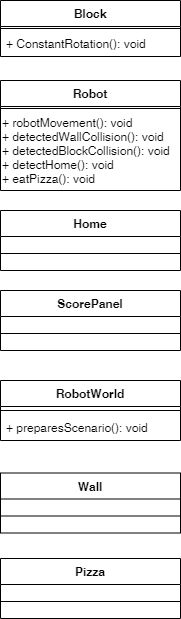

The diagram above was exported from draw.io. Its source (the exported page's mxGraphModel, read from the mxfile embedded in the PNG):
<mxGraphModel dx="868" dy="450" grid="1" gridSize="10" guides="1" tooltips="1" connect="1" arrows="1" fold="1" page="1" pageScale="1" pageWidth="240" pageHeight="85" math="0" shadow="0">
  <root>
    <mxCell id="0" />
    <mxCell id="1" parent="0" />
    <mxCell id="MJEeBUbXhlYbVo8axPle-1" value="Block" style="swimlane;fontStyle=1;align=center;verticalAlign=top;childLayout=stackLayout;horizontal=1;startSize=26;horizontalStack=0;resizeParent=1;resizeParentMax=0;resizeLast=0;collapsible=1;marginBottom=0;" parent="1" vertex="1">
      <mxGeometry x="30" y="20" width="180" height="56" as="geometry" />
    </mxCell>
    <mxCell id="MJEeBUbXhlYbVo8axPle-3" value="" style="line;strokeWidth=1;fillColor=none;align=left;verticalAlign=middle;spacingTop=-1;spacingLeft=3;spacingRight=3;rotatable=0;labelPosition=right;points=[];portConstraint=eastwest;" parent="MJEeBUbXhlYbVo8axPle-1" vertex="1">
      <mxGeometry y="26" width="180" height="4" as="geometry" />
    </mxCell>
    <mxCell id="MJEeBUbXhlYbVo8axPle-4" value="+ ConstantRotation(): void" style="text;strokeColor=none;fillColor=none;align=left;verticalAlign=top;spacingLeft=4;spacingRight=4;overflow=hidden;rotatable=0;points=[[0,0.5],[1,0.5]];portConstraint=eastwest;" parent="MJEeBUbXhlYbVo8axPle-1" vertex="1">
      <mxGeometry y="30" width="180" height="26" as="geometry" />
    </mxCell>
    <mxCell id="MJEeBUbXhlYbVo8axPle-15" value="Home" style="swimlane;fontStyle=1;align=center;verticalAlign=top;childLayout=stackLayout;horizontal=1;startSize=26;horizontalStack=0;resizeParent=1;resizeParentMax=0;resizeLast=0;collapsible=1;marginBottom=0;" parent="1" vertex="1">
      <mxGeometry x="30" y="230" width="180" height="60" as="geometry">
        <mxRectangle x="269" y="60" width="70" height="26" as="alternateBounds" />
      </mxGeometry>
    </mxCell>
    <mxCell id="MJEeBUbXhlYbVo8axPle-17" value="" style="line;strokeWidth=1;fillColor=none;align=left;verticalAlign=middle;spacingTop=-1;spacingLeft=3;spacingRight=3;rotatable=0;labelPosition=right;points=[];portConstraint=eastwest;" parent="MJEeBUbXhlYbVo8axPle-15" vertex="1">
      <mxGeometry y="26" width="180" height="34" as="geometry" />
    </mxCell>
    <mxCell id="MJEeBUbXhlYbVo8axPle-19" value="RobotWorld" style="swimlane;fontStyle=1;align=center;verticalAlign=top;childLayout=stackLayout;horizontal=1;startSize=26;horizontalStack=0;resizeParent=1;resizeParentMax=0;resizeLast=0;collapsible=1;marginBottom=0;" parent="1" vertex="1">
      <mxGeometry x="30" y="400" width="180" height="60" as="geometry" />
    </mxCell>
    <mxCell id="MJEeBUbXhlYbVo8axPle-21" value="" style="line;strokeWidth=1;fillColor=none;align=left;verticalAlign=middle;spacingTop=-1;spacingLeft=3;spacingRight=3;rotatable=0;labelPosition=right;points=[];portConstraint=eastwest;" parent="MJEeBUbXhlYbVo8axPle-19" vertex="1">
      <mxGeometry y="26" width="180" height="8" as="geometry" />
    </mxCell>
    <mxCell id="MJEeBUbXhlYbVo8axPle-22" value="+ preparesScenario(): void" style="text;strokeColor=none;fillColor=none;align=left;verticalAlign=top;spacingLeft=4;spacingRight=4;overflow=hidden;rotatable=0;points=[[0,0.5],[1,0.5]];portConstraint=eastwest;" parent="MJEeBUbXhlYbVo8axPle-19" vertex="1">
      <mxGeometry y="34" width="180" height="26" as="geometry" />
    </mxCell>
    <mxCell id="MJEeBUbXhlYbVo8axPle-23" value="Pizza" style="swimlane;fontStyle=1;align=center;verticalAlign=top;childLayout=stackLayout;horizontal=1;startSize=26;horizontalStack=0;resizeParent=1;resizeParentMax=0;resizeLast=0;collapsible=1;marginBottom=0;" parent="1" vertex="1">
      <mxGeometry x="30" y="578" width="180" height="60" as="geometry" />
    </mxCell>
    <mxCell id="MJEeBUbXhlYbVo8axPle-25" value="" style="line;strokeWidth=1;fillColor=none;align=left;verticalAlign=middle;spacingTop=-1;spacingLeft=3;spacingRight=3;rotatable=0;labelPosition=right;points=[];portConstraint=eastwest;" parent="MJEeBUbXhlYbVo8axPle-23" vertex="1">
      <mxGeometry y="26" width="180" height="34" as="geometry" />
    </mxCell>
    <mxCell id="MJEeBUbXhlYbVo8axPle-31" value="ScorePanel" style="swimlane;fontStyle=1;align=center;verticalAlign=top;childLayout=stackLayout;horizontal=1;startSize=26;horizontalStack=0;resizeParent=1;resizeParentMax=0;resizeLast=0;collapsible=1;marginBottom=0;" parent="1" vertex="1">
      <mxGeometry x="30" y="310" width="180" height="60" as="geometry">
        <mxRectangle x="269" y="60" width="70" height="26" as="alternateBounds" />
      </mxGeometry>
    </mxCell>
    <mxCell id="MJEeBUbXhlYbVo8axPle-32" value="" style="line;strokeWidth=1;fillColor=none;align=left;verticalAlign=middle;spacingTop=-1;spacingLeft=3;spacingRight=3;rotatable=0;labelPosition=right;points=[];portConstraint=eastwest;" parent="MJEeBUbXhlYbVo8axPle-31" vertex="1">
      <mxGeometry y="26" width="180" height="34" as="geometry" />
    </mxCell>
    <mxCell id="MJEeBUbXhlYbVo8axPle-33" value="Wall" style="swimlane;fontStyle=1;align=center;verticalAlign=top;childLayout=stackLayout;horizontal=1;startSize=26;horizontalStack=0;resizeParent=1;resizeParentMax=0;resizeLast=0;collapsible=1;marginBottom=0;" parent="1" vertex="1">
      <mxGeometry x="30" y="492.5" width="180" height="60" as="geometry">
        <mxRectangle x="269" y="60" width="70" height="26" as="alternateBounds" />
      </mxGeometry>
    </mxCell>
    <mxCell id="MJEeBUbXhlYbVo8axPle-34" value="" style="line;strokeWidth=1;fillColor=none;align=left;verticalAlign=middle;spacingTop=-1;spacingLeft=3;spacingRight=3;rotatable=0;labelPosition=right;points=[];portConstraint=eastwest;" parent="MJEeBUbXhlYbVo8axPle-33" vertex="1">
      <mxGeometry y="26" width="180" height="34" as="geometry" />
    </mxCell>
    <mxCell id="MJEeBUbXhlYbVo8axPle-35" value="Robot" style="swimlane;fontStyle=1;align=center;verticalAlign=top;childLayout=stackLayout;horizontal=1;startSize=26;horizontalStack=0;resizeParent=1;resizeParentMax=0;resizeLast=0;collapsible=1;marginBottom=0;" parent="1" vertex="1">
      <mxGeometry x="30" y="100" width="180" height="110" as="geometry">
        <mxRectangle x="269" y="60" width="70" height="26" as="alternateBounds" />
      </mxGeometry>
    </mxCell>
    <mxCell id="MJEeBUbXhlYbVo8axPle-36" value="" style="line;strokeWidth=1;fillColor=none;align=left;verticalAlign=middle;spacingTop=-1;spacingLeft=3;spacingRight=3;rotatable=0;labelPosition=right;points=[];portConstraint=eastwest;" parent="MJEeBUbXhlYbVo8axPle-35" vertex="1">
      <mxGeometry y="26" width="180" height="4" as="geometry" />
    </mxCell>
    <mxCell id="aU7XzF5HTLkWooPSEidq-3" value="+ robotMovement(): void&lt;br&gt;+ detectedWallCollision(): void&lt;br&gt;+ detectedBlockCollision(): void&lt;br&gt;+ detectHome(): void&lt;br&gt;+ eatPizza(): void" style="text;html=1;align=left;verticalAlign=middle;resizable=0;points=[];autosize=1;" vertex="1" parent="MJEeBUbXhlYbVo8axPle-35">
      <mxGeometry y="30" width="180" height="80" as="geometry" />
    </mxCell>
  </root>
</mxGraphModel>